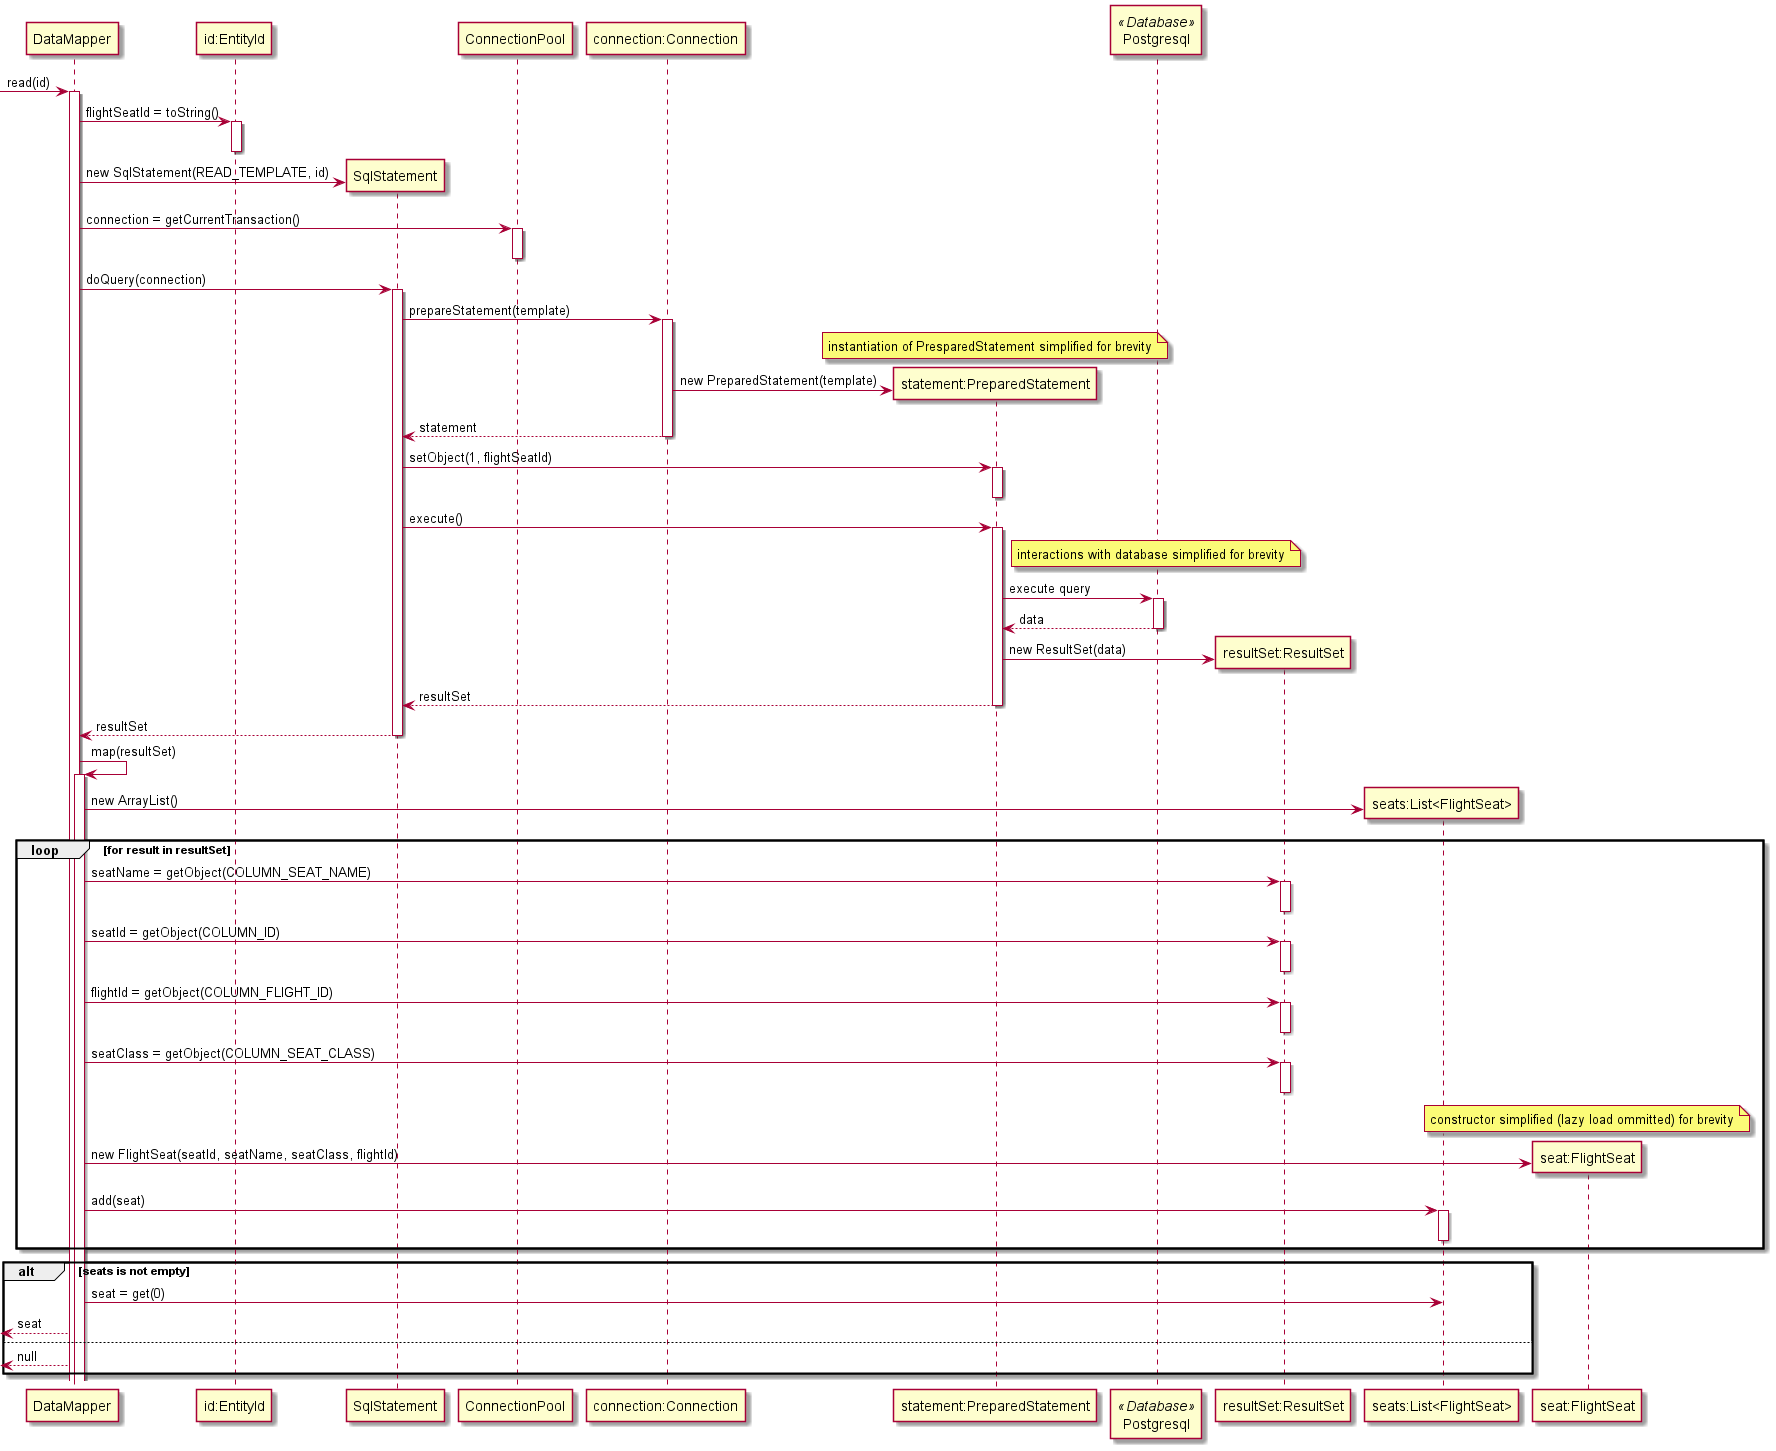

The diagram above was rendered by PlantUML. Its source (embedded in the PNG):
@startuml data mapper

participant "DataMapper" as mapper
participant "id:EntityId" as id
participant "SqlStatement" as st
participant "ConnectionPool" as conn
participant "connection:Connection" as c
participant "statement:PreparedStatement" as pst
participant "Postgresql" as db << Database >>
participant "resultSet:ResultSet" as rs
participant "seats:List<FlightSeat>" as seats
participant "seat:FlightSeat" as fs


[-> mapper: read(id)
activate mapper
mapper -> id: flightSeatId = toString()
activate id
deactivate id
mapper -> st **: new SqlStatement(READ_TEMPLATE, id)
mapper -> conn: connection = getCurrentTransaction()
activate conn
deactivate conn
mapper -> st: doQuery(connection)
activate st
st -> c: prepareStatement(template)
activate c
note over pst: instantiation of PresparedStatement simplified for brevity
c -> pst **: new PreparedStatement(template)
c --> st: statement
deactivate c
st -> pst: setObject(1, flightSeatId)
activate pst
deactivate pst
st -> pst: execute()
activate pst
note over db: interactions with database simplified for brevity
pst -> db: execute query
activate db
db --> pst: data
deactivate db
pst -> rs **: new ResultSet(data)
pst --> st: resultSet
deactivate pst
st --> mapper: resultSet
deactivate st
mapper -> mapper: map(resultSet)
activate mapper
mapper -> seats **: new ArrayList()
loop for result in resultSet
  mapper -> rs: seatName = getObject(COLUMN_SEAT_NAME)
  activate rs
  deactivate rs
  mapper -> rs: seatId = getObject(COLUMN_ID)
  activate rs
  deactivate rs
  mapper -> rs: flightId = getObject(COLUMN_FLIGHT_ID)
  activate rs
  deactivate rs
  mapper -> rs: seatClass = getObject(COLUMN_SEAT_CLASS)
  activate rs
  deactivate rs
  note over fs: constructor simplified (lazy load ommitted) for brevity
  mapper -> fs **: new FlightSeat(seatId, seatName, seatClass, flightId)
  mapper -> seats: add(seat)
  activate seats
  deactivate seats
end
alt seats is not empty
mapper -> seats: seat = get(0)
[<-- mapper: seat
else 
[<-- mapper: null
end




@enduml